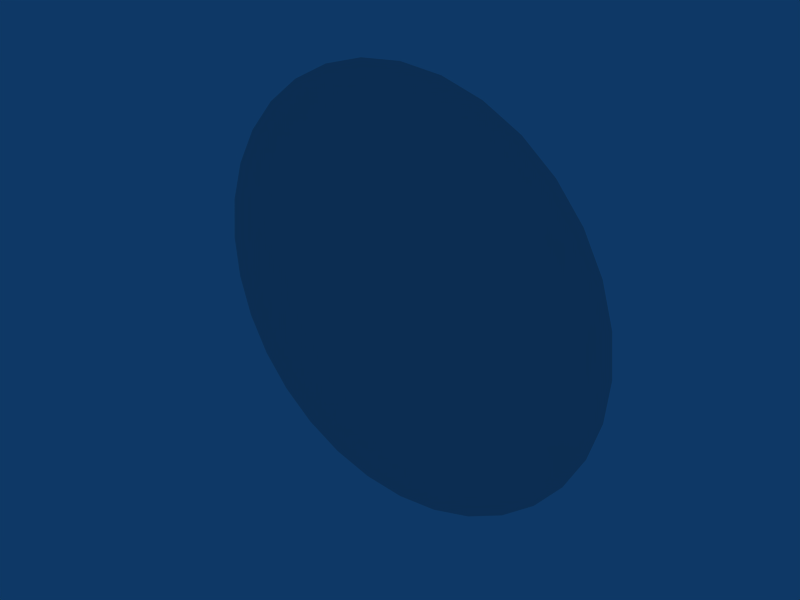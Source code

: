 # Source: circularplane.blend  (saved by Blender 2.65.0; exported with 4.5.12 LTS)
import bpy
from mathutils import Matrix  # noqa: F401  (used for matrix-valued properties, if any)

bpy.ops.wm.read_factory_settings(use_empty=True)
scene = bpy.context.scene
scene.name = 'Scene'

# ---- collections
col_collection_1 = bpy.data.collections.new('Collection 1'); scene.collection.children.link(col_collection_1)

# ---- world
world_world = bpy.data.worlds.new('World'); scene.world = world_world
world_world.color = (0.05656, 0.2208, 0.4)
world_world.use_sun_shadow = False
world_world.sun_shadow_jitter_overblur = 0.0
world_world.cycles.sampling_method = 'MANUAL'
world_world.cycles.sample_map_resolution = 256

# ---- meshes
me_circle = bpy.data.meshes.new('Circle')
me_circle.from_pydata([(0.0002571, 0.0006024, 2500.0), (-487.7, 0.000594, 2452.0), (-956.7, 0.0005692, 2310.0), (-1389.0, 0.0005288, 2079.0), (-1768.0, 0.0004744, 1768.0), (-2079.0, 0.0002591, 1389.0), (-2310.0, 0.0002581, 956.7), (-2452.0, 0.0001016, 487.7), (-2500.0, -1.63e-05, -0.0005849), (-2452.0, -0.0001435, -487.7), (-2310.0, -0.0002255, -956.7), (-2079.0, -0.0003756, -1389.0), (-1768.0, -0.0004418, -1768.0), (-1389.0, -0.0004962, -2079.0), (-956.7, -0.0005366, -2310.0), (-487.7, -0.0005614, -2452.0), (0.001072, -0.0005698, -2500.0), (487.7, -0.0005614, -2452.0), (956.7, -0.0005366, -2310.0), (1389.0, -0.0004962, -2079.0), (1768.0, -0.0004418, -1768.0), (2079.0, -0.0003756, -1389.0), (2310.0, -0.0002255, -956.7), (2452.0, -0.0001435, -487.7), (2500.0, -1.63e-05, 0.00164), (2452.0, 0.0001016, 487.7), (2310.0, 0.0002581, 956.7), (2079.0, 0.0002591, 1389.0), (1768.0, 0.0004744, 1768.0), (1389.0, 0.0005288, 2079.0), (956.7, 0.0005692, 2310.0), (487.7, 0.000594, 2452.0)], [], [(2, 1, 0, 31, 30, 29, 28, 27, 26, 25, 24, 23, 22, 21, 20, 19, 18, 17, 16, 15, 14, 13, 12, 11, 10, 9, 8, 7, 6, 5, 4, 3)])
_uv = me_circle.uv_layers.new(name='UVMap')
_uv.uv.foreach_set('vector', [0.3087, 0.03806, 0.4025, 0.009607, 0.5, 0.0, 0.5975, 0.009607, 0.6913, 0.03806, 0.7778, 0.08426, 0.8536, 0.1464, 0.9157, 0.2222, 0.9619, 0.3087, 0.9904, 0.4025, 1.0, 0.5, 0.9904, 0.5975, 0.9619, 0.6913, 0.9157, 0.7778, 0.8536, 0.8536, 0.7778, 0.9157, 0.6913, 0.9619, 0.5975, 0.9904, 0.5, 1.0, 0.4025, 0.9904, 0.3087, 0.9619, 0.2222, 0.9157, 0.1464, 0.8536, 0.08427, 0.7778, 0.03806, 0.6913, 0.009607, 0.5975, 0.0, 0.5, 0.009607, 0.4025, 0.03806, 0.3087, 0.08427, 0.2222, 0.1464, 0.1464, 0.2222, 0.08427])
me_circle.use_remesh_preserve_volume = False
me_circle.use_remesh_preserve_attributes = False
me_circle.use_mirror_vertex_groups = False
me_circle.update()

# ---- objects
ob_circle = bpy.data.objects.new('Circle', me_circle)

# ---- transforms, parenting, visibility, modifiers, constraints
ob_circle.location = (0.0, 0.0, 0.0)
ob_circle.lineart.crease_threshold = 0.0

# ---- collection membership
col_collection_1.objects.link(ob_circle)

# ---- scene / render settings (as saved in the file)
scene.frame_start = 1; scene.frame_end = 250; scene.frame_set(1)
scene.render.engine = 'BLENDER_EEVEE_NEXT'
scene.render.image_settings.file_format = 'JPEG'
scene.render.image_settings.color_mode = 'RGB'
scene.render.image_settings.compression = 90
scene.render.resolution_x = 800
scene.render.resolution_y = 600
scene.render.pixel_aspect_x = 100.0
scene.render.pixel_aspect_y = 100.0
scene.render.fps = 25
scene.render.dither_intensity = 0.0
scene.render.use_compositing = False
scene.render.use_sequencer = False
scene.render.bake_margin = 2
scene.render.bake_bias = 0.0
scene.render.use_stamp_time = False
scene.render.use_stamp_date = False
scene.render.use_stamp_frame = False
scene.render.use_stamp_camera = False
scene.render.use_stamp_scene = False
scene.render.use_stamp_filename = False
scene.render.use_stamp_render_time = False
scene.render.stamp_font_size = 0
scene.cycles.use_denoising = False
scene.cycles.samples = 10
scene.cycles.sampling_pattern = 'TABULATED_SOBOL'
scene.cycles.light_sampling_threshold = 0.0
scene.cycles.use_adaptive_sampling = False
scene.cycles.use_light_tree = False
scene.cycles.blur_glossy = 0.0
scene.cycles.volume_bounces = 1
scene.cycles.pixel_filter_type = 'GAUSSIAN'
scene.cycles.sample_clamp_indirect = 0.0
scene.view_settings.view_transform = 'Raw'
bpy.context.view_layer.update()

# ---- added for rendering (the .blend has no active camera): camera
cam_auto = bpy.data.cameras.new('AutoCamera')
cam_auto.lens = 50.0
cam_auto.sensor_width = 36.0
cam_auto.clip_end = 114817.0
ob_auto_camera = bpy.data.objects.new('AutoCamera', cam_auto)
scene.collection.objects.link(ob_auto_camera)
ob_auto_camera.location = (6542.33, -7850.79, 5233.86)
ob_auto_camera.rotation_euler = (1.09748, -7.21219e-08, 0.694738)
scene.camera = ob_auto_camera
bpy.context.view_layer.update()
